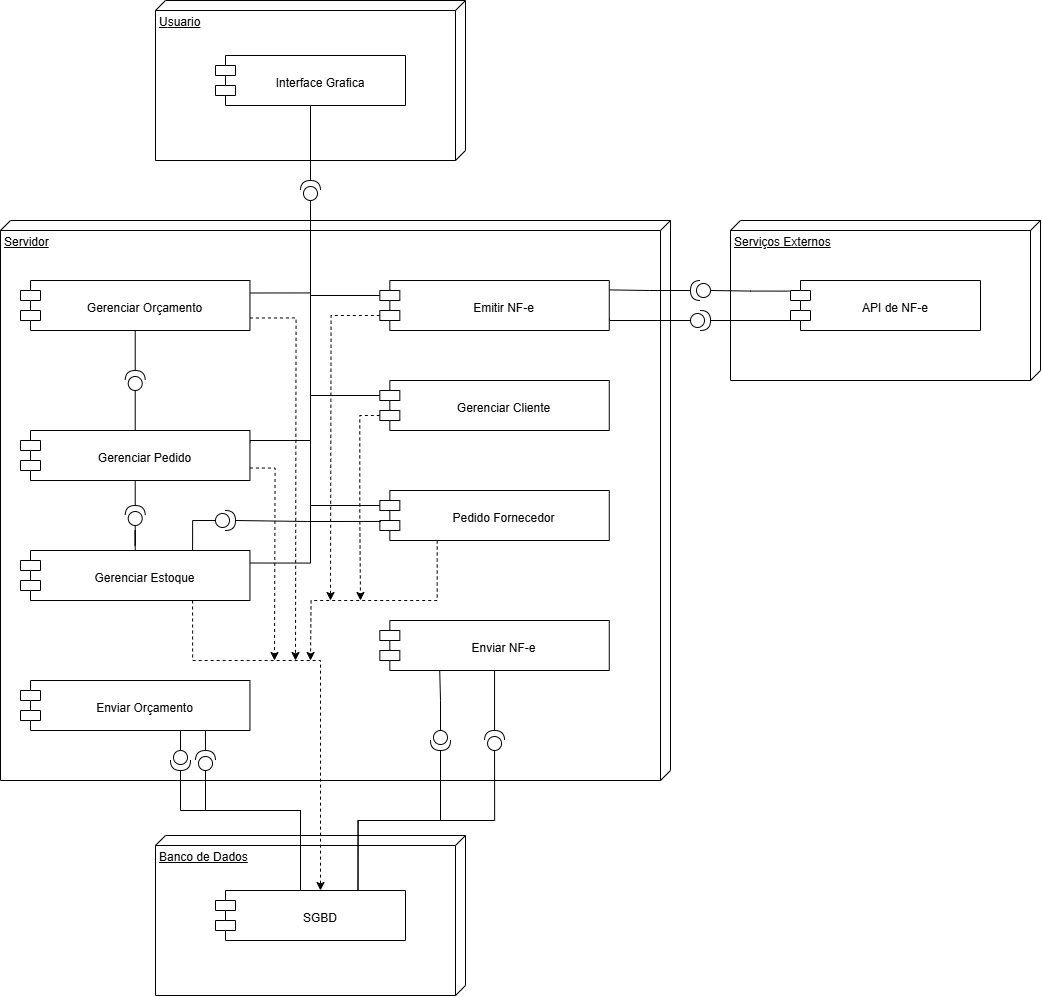

The diagram above was exported from draw.io. Its source (the exported page's mxGraphModel, read from the mxfile embedded in the PNG):
<mxGraphModel dx="2037" dy="1110" grid="1" gridSize="10" guides="1" tooltips="1" connect="1" arrows="1" fold="1" page="1" pageScale="1" pageWidth="1169" pageHeight="827" math="0" shadow="0">
  <root>
    <mxCell id="0" />
    <mxCell id="1" parent="0" />
    <mxCell id="wrkvcQ_q3QfgYqhIHPEw-8" value="Banco de Dados" style="verticalAlign=top;align=left;spacingTop=8;spacingLeft=2;spacingRight=12;shape=cube;size=10;direction=south;fontStyle=4;html=1;whiteSpace=wrap;container=0;" vertex="1" parent="1">
      <mxGeometry x="185" y="845" width="310" height="160" as="geometry" />
    </mxCell>
    <mxCell id="wrkvcQ_q3QfgYqhIHPEw-23" value="U&lt;span style=&quot;background-color: transparent; color: light-dark(rgb(0, 0, 0), rgb(255, 255, 255));&quot;&gt;suario&lt;/span&gt;" style="verticalAlign=top;align=left;spacingTop=8;spacingLeft=2;spacingRight=12;shape=cube;size=10;direction=south;fontStyle=4;html=1;whiteSpace=wrap;container=0;" vertex="1" parent="1">
      <mxGeometry x="185" y="10" width="310" height="160" as="geometry" />
    </mxCell>
    <mxCell id="wrkvcQ_q3QfgYqhIHPEw-15" value="Serviços Externos" style="verticalAlign=top;align=left;spacingTop=8;spacingLeft=2;spacingRight=12;shape=cube;size=10;direction=south;fontStyle=4;html=1;whiteSpace=wrap;container=0;" vertex="1" parent="1">
      <mxGeometry x="760" y="230" width="310" height="160" as="geometry" />
    </mxCell>
    <mxCell id="wrkvcQ_q3QfgYqhIHPEw-3" value="Servidor" style="verticalAlign=top;align=left;spacingTop=8;spacingLeft=2;spacingRight=12;shape=cube;size=10;direction=south;fontStyle=4;html=1;whiteSpace=wrap;container=0;" vertex="1" parent="1">
      <mxGeometry x="30" y="230" width="670" height="560" as="geometry" />
    </mxCell>
    <mxCell id="wrkvcQ_q3QfgYqhIHPEw-35" value="" style="edgeStyle=orthogonalEdgeStyle;rounded=0;orthogonalLoop=1;jettySize=auto;html=1;endArrow=none;startFill=0;entryX=1;entryY=0.188;entryDx=0;entryDy=0;entryPerimeter=0;" edge="1" parent="1" source="wrkvcQ_q3QfgYqhIHPEw-33" target="wrkvcQ_q3QfgYqhIHPEw-28">
      <mxGeometry relative="1" as="geometry" />
    </mxCell>
    <mxCell id="wrkvcQ_q3QfgYqhIHPEw-33" value="" style="shape=providedRequiredInterface;html=1;verticalLabelPosition=bottom;sketch=0;direction=west;container=0;" vertex="1" parent="1">
      <mxGeometry x="720" y="290" width="20" height="20" as="geometry" />
    </mxCell>
    <mxCell id="wrkvcQ_q3QfgYqhIHPEw-34" style="edgeStyle=orthogonalEdgeStyle;rounded=0;orthogonalLoop=1;jettySize=auto;html=1;exitX=-0.006;exitY=0.212;exitDx=0;exitDy=0;exitPerimeter=0;entryX=0;entryY=0.5;entryDx=0;entryDy=0;entryPerimeter=0;endArrow=none;startFill=0;" edge="1" parent="1" source="wrkvcQ_q3QfgYqhIHPEw-16" target="wrkvcQ_q3QfgYqhIHPEw-33">
      <mxGeometry relative="1" as="geometry" />
    </mxCell>
    <mxCell id="wrkvcQ_q3QfgYqhIHPEw-51" style="edgeStyle=orthogonalEdgeStyle;rounded=0;orthogonalLoop=1;jettySize=auto;html=1;exitX=0;exitY=0.5;exitDx=0;exitDy=0;exitPerimeter=0;entryX=0;entryY=0;entryDx=0;entryDy=15;entryPerimeter=0;endArrow=none;startFill=0;" edge="1" parent="1" source="wrkvcQ_q3QfgYqhIHPEw-69" target="wrkvcQ_q3QfgYqhIHPEw-25">
      <mxGeometry relative="1" as="geometry">
        <mxPoint x="365" y="180" as="sourcePoint" />
      </mxGeometry>
    </mxCell>
    <mxCell id="wrkvcQ_q3QfgYqhIHPEw-55" style="edgeStyle=orthogonalEdgeStyle;rounded=0;orthogonalLoop=1;jettySize=auto;html=1;exitX=0;exitY=0.5;exitDx=0;exitDy=0;exitPerimeter=0;entryX=1;entryY=0.75;entryDx=0;entryDy=0;endArrow=none;startFill=0;" edge="1" parent="1" source="wrkvcQ_q3QfgYqhIHPEw-53" target="wrkvcQ_q3QfgYqhIHPEw-28">
      <mxGeometry relative="1" as="geometry">
        <Array as="points">
          <mxPoint x="639" y="330" />
        </Array>
      </mxGeometry>
    </mxCell>
    <mxCell id="wrkvcQ_q3QfgYqhIHPEw-53" value="" style="shape=providedRequiredInterface;html=1;verticalLabelPosition=bottom;sketch=0;direction=east;container=0;" vertex="1" parent="1">
      <mxGeometry x="720" y="320" width="20" height="20" as="geometry" />
    </mxCell>
    <mxCell id="wrkvcQ_q3QfgYqhIHPEw-54" style="edgeStyle=orthogonalEdgeStyle;rounded=0;orthogonalLoop=1;jettySize=auto;html=1;entryX=1;entryY=0.5;entryDx=0;entryDy=0;entryPerimeter=0;endArrow=none;startFill=0;" edge="1" parent="1" target="wrkvcQ_q3QfgYqhIHPEw-53">
      <mxGeometry relative="1" as="geometry">
        <mxPoint x="821" y="320" as="sourcePoint" />
        <Array as="points">
          <mxPoint x="821" y="330" />
        </Array>
      </mxGeometry>
    </mxCell>
    <mxCell id="wrkvcQ_q3QfgYqhIHPEw-73" style="edgeStyle=orthogonalEdgeStyle;rounded=0;orthogonalLoop=1;jettySize=auto;html=1;exitX=0;exitY=0.5;exitDx=0;exitDy=0;exitPerimeter=0;entryX=1;entryY=0.25;entryDx=0;entryDy=0;endArrow=none;startFill=0;" edge="1" parent="1" source="wrkvcQ_q3QfgYqhIHPEw-69" target="wrkvcQ_q3QfgYqhIHPEw-68">
      <mxGeometry relative="1" as="geometry">
        <Array as="points">
          <mxPoint x="340" y="450" />
          <mxPoint x="279" y="450" />
        </Array>
      </mxGeometry>
    </mxCell>
    <mxCell id="wrkvcQ_q3QfgYqhIHPEw-77" style="edgeStyle=orthogonalEdgeStyle;rounded=0;orthogonalLoop=1;jettySize=auto;html=1;endArrow=none;startFill=0;" edge="1" parent="1" source="wrkvcQ_q3QfgYqhIHPEw-69" target="wrkvcQ_q3QfgYqhIHPEw-24">
      <mxGeometry relative="1" as="geometry" />
    </mxCell>
    <mxCell id="wrkvcQ_q3QfgYqhIHPEw-101" style="edgeStyle=orthogonalEdgeStyle;rounded=0;orthogonalLoop=1;jettySize=auto;html=1;exitX=0;exitY=0.5;exitDx=0;exitDy=0;exitPerimeter=0;entryX=1;entryY=0.25;entryDx=0;entryDy=0;endArrow=none;startFill=0;" edge="1" parent="1" source="wrkvcQ_q3QfgYqhIHPEw-69" target="wrkvcQ_q3QfgYqhIHPEw-90">
      <mxGeometry relative="1" as="geometry" />
    </mxCell>
    <mxCell id="wrkvcQ_q3QfgYqhIHPEw-69" value="" style="shape=providedRequiredInterface;html=1;verticalLabelPosition=bottom;sketch=0;direction=north;container=0;" vertex="1" parent="1">
      <mxGeometry x="330" y="190" width="20" height="20" as="geometry" />
    </mxCell>
    <mxCell id="wrkvcQ_q3QfgYqhIHPEw-75" style="edgeStyle=orthogonalEdgeStyle;rounded=0;orthogonalLoop=1;jettySize=auto;html=1;exitX=0;exitY=0;exitDx=0;exitDy=15;exitPerimeter=0;entryX=0;entryY=0.5;entryDx=0;entryDy=0;entryPerimeter=0;endArrow=none;startFill=0;" edge="1" parent="1" source="wrkvcQ_q3QfgYqhIHPEw-28" target="wrkvcQ_q3QfgYqhIHPEw-69">
      <mxGeometry relative="1" as="geometry" />
    </mxCell>
    <mxCell id="wrkvcQ_q3QfgYqhIHPEw-76" style="edgeStyle=orthogonalEdgeStyle;rounded=0;orthogonalLoop=1;jettySize=auto;html=1;exitX=1;exitY=0.25;exitDx=0;exitDy=0;entryX=0;entryY=0.5;entryDx=0;entryDy=0;entryPerimeter=0;endArrow=none;startFill=0;" edge="1" parent="1" source="wrkvcQ_q3QfgYqhIHPEw-26" target="wrkvcQ_q3QfgYqhIHPEw-69">
      <mxGeometry relative="1" as="geometry" />
    </mxCell>
    <mxCell id="wrkvcQ_q3QfgYqhIHPEw-86" style="edgeStyle=orthogonalEdgeStyle;rounded=0;orthogonalLoop=1;jettySize=auto;html=1;exitX=1;exitY=0.75;exitDx=0;exitDy=0;dashed=1;" edge="1" parent="1" source="wrkvcQ_q3QfgYqhIHPEw-26">
      <mxGeometry relative="1" as="geometry">
        <mxPoint x="325" y="670" as="targetPoint" />
      </mxGeometry>
    </mxCell>
    <mxCell id="wrkvcQ_q3QfgYqhIHPEw-87" style="edgeStyle=orthogonalEdgeStyle;rounded=0;orthogonalLoop=1;jettySize=auto;html=1;exitX=1;exitY=0.75;exitDx=0;exitDy=0;dashed=1;" edge="1" parent="1" source="wrkvcQ_q3QfgYqhIHPEw-68">
      <mxGeometry relative="1" as="geometry">
        <mxPoint x="304" y="670" as="targetPoint" />
      </mxGeometry>
    </mxCell>
    <mxCell id="wrkvcQ_q3QfgYqhIHPEw-105" style="edgeStyle=orthogonalEdgeStyle;rounded=0;orthogonalLoop=1;jettySize=auto;html=1;exitX=0;exitY=0;exitDx=0;exitDy=35;exitPerimeter=0;dashed=1;" edge="1" parent="1" source="wrkvcQ_q3QfgYqhIHPEw-25">
      <mxGeometry relative="1" as="geometry">
        <mxPoint x="390" y="610" as="targetPoint" />
      </mxGeometry>
    </mxCell>
    <mxCell id="wrkvcQ_q3QfgYqhIHPEw-25" value="&lt;div&gt;&lt;br&gt;&lt;/div&gt;&lt;div&gt;Gerenciar Cliente&lt;/div&gt;" style="shape=module;align=left;spacingLeft=20;align=center;verticalAlign=top;whiteSpace=wrap;html=1;container=0;" vertex="1" parent="1">
      <mxGeometry x="409.33962264150944" y="390" width="229.43396226415092" height="50" as="geometry" />
    </mxCell>
    <mxCell id="wrkvcQ_q3QfgYqhIHPEw-84" value="" style="edgeStyle=orthogonalEdgeStyle;rounded=0;orthogonalLoop=1;jettySize=auto;html=1;endArrow=none;startFill=0;" edge="1" parent="1" source="wrkvcQ_q3QfgYqhIHPEw-26" target="wrkvcQ_q3QfgYqhIHPEw-83">
      <mxGeometry relative="1" as="geometry" />
    </mxCell>
    <mxCell id="wrkvcQ_q3QfgYqhIHPEw-26" value="&lt;br&gt;&lt;div&gt;Gerenciar Orçamento&lt;/div&gt;" style="shape=module;align=left;spacingLeft=20;align=center;verticalAlign=top;whiteSpace=wrap;html=1;container=0;" vertex="1" parent="1">
      <mxGeometry x="50.0011320754717" y="290" width="229.43396226415092" height="50" as="geometry" />
    </mxCell>
    <mxCell id="wrkvcQ_q3QfgYqhIHPEw-106" style="edgeStyle=orthogonalEdgeStyle;rounded=0;orthogonalLoop=1;jettySize=auto;html=1;exitX=0;exitY=0;exitDx=0;exitDy=35;exitPerimeter=0;dashed=1;" edge="1" parent="1" source="wrkvcQ_q3QfgYqhIHPEw-28">
      <mxGeometry relative="1" as="geometry">
        <mxPoint x="360" y="610" as="targetPoint" />
      </mxGeometry>
    </mxCell>
    <mxCell id="wrkvcQ_q3QfgYqhIHPEw-28" value="&lt;br&gt;&lt;div&gt;Emitir NF-e&lt;/div&gt;" style="shape=module;align=left;spacingLeft=20;align=center;verticalAlign=top;whiteSpace=wrap;html=1;container=0;" vertex="1" parent="1">
      <mxGeometry x="409.33962264150944" y="290" width="229.43396226415092" height="50" as="geometry" />
    </mxCell>
    <mxCell id="wrkvcQ_q3QfgYqhIHPEw-68" value="&lt;br&gt;&lt;div&gt;Gerenciar Pedido&lt;/div&gt;" style="shape=module;align=left;spacingLeft=20;align=center;verticalAlign=top;whiteSpace=wrap;html=1;container=0;" vertex="1" parent="1">
      <mxGeometry x="50" y="440" width="229.43396226415092" height="50" as="geometry" />
    </mxCell>
    <mxCell id="wrkvcQ_q3QfgYqhIHPEw-85" value="" style="edgeStyle=orthogonalEdgeStyle;rounded=0;orthogonalLoop=1;jettySize=auto;html=1;endArrow=none;startFill=0;" edge="1" parent="1" source="wrkvcQ_q3QfgYqhIHPEw-83" target="wrkvcQ_q3QfgYqhIHPEw-68">
      <mxGeometry relative="1" as="geometry" />
    </mxCell>
    <mxCell id="wrkvcQ_q3QfgYqhIHPEw-83" value="" style="shape=providedRequiredInterface;html=1;verticalLabelPosition=bottom;sketch=0;direction=north;container=0;" vertex="1" parent="1">
      <mxGeometry x="154.72" y="380" width="20" height="20" as="geometry" />
    </mxCell>
    <mxCell id="wrkvcQ_q3QfgYqhIHPEw-9" value="&lt;div&gt;&lt;br&gt;&lt;/div&gt;SGBD" style="shape=module;align=left;spacingLeft=20;align=center;verticalAlign=top;whiteSpace=wrap;html=1;container=0;" vertex="1" parent="1">
      <mxGeometry x="245" y="900" width="190" height="50" as="geometry" />
    </mxCell>
    <mxCell id="wrkvcQ_q3QfgYqhIHPEw-16" value="&lt;div&gt;&lt;br&gt;&lt;/div&gt;API de NF-e" style="shape=module;align=left;spacingLeft=20;align=center;verticalAlign=top;whiteSpace=wrap;html=1;container=0;" vertex="1" parent="1">
      <mxGeometry x="820" y="290" width="190" height="50" as="geometry" />
    </mxCell>
    <mxCell id="wrkvcQ_q3QfgYqhIHPEw-24" value="&lt;div&gt;&lt;br&gt;&lt;/div&gt;Interface Grafica" style="shape=module;align=left;spacingLeft=20;align=center;verticalAlign=top;whiteSpace=wrap;html=1;container=0;" vertex="1" parent="1">
      <mxGeometry x="245" y="65" width="190" height="50" as="geometry" />
    </mxCell>
    <mxCell id="wrkvcQ_q3QfgYqhIHPEw-104" style="edgeStyle=orthogonalEdgeStyle;rounded=0;orthogonalLoop=1;jettySize=auto;html=1;exitX=0.25;exitY=1;exitDx=0;exitDy=0;dashed=1;" edge="1" parent="1" source="wrkvcQ_q3QfgYqhIHPEw-89">
      <mxGeometry relative="1" as="geometry">
        <mxPoint x="340" y="670" as="targetPoint" />
      </mxGeometry>
    </mxCell>
    <mxCell id="wrkvcQ_q3QfgYqhIHPEw-89" value="&lt;div&gt;&lt;br&gt;&lt;/div&gt;&lt;div&gt;Pedido Fornecedor&lt;/div&gt;" style="shape=module;align=left;spacingLeft=20;align=center;verticalAlign=top;whiteSpace=wrap;html=1;container=0;" vertex="1" parent="1">
      <mxGeometry x="409.34000000000003" y="500" width="229.43396226415092" height="50" as="geometry" />
    </mxCell>
    <mxCell id="wrkvcQ_q3QfgYqhIHPEw-103" style="edgeStyle=orthogonalEdgeStyle;rounded=0;orthogonalLoop=1;jettySize=auto;html=1;exitX=0.75;exitY=1;exitDx=0;exitDy=0;dashed=1;" edge="1" parent="1" source="wrkvcQ_q3QfgYqhIHPEw-90" target="wrkvcQ_q3QfgYqhIHPEw-9">
      <mxGeometry relative="1" as="geometry">
        <Array as="points">
          <mxPoint x="222" y="670" />
          <mxPoint x="350" y="670" />
        </Array>
      </mxGeometry>
    </mxCell>
    <mxCell id="wrkvcQ_q3QfgYqhIHPEw-90" value="&lt;div&gt;&lt;br&gt;&lt;/div&gt;&lt;div&gt;Gerenciar Estoque&lt;/div&gt;" style="shape=module;align=left;spacingLeft=20;align=center;verticalAlign=top;whiteSpace=wrap;html=1;container=0;" vertex="1" parent="1">
      <mxGeometry x="50" y="560" width="229.43396226415092" height="50" as="geometry" />
    </mxCell>
    <mxCell id="wrkvcQ_q3QfgYqhIHPEw-91" style="edgeStyle=orthogonalEdgeStyle;rounded=0;orthogonalLoop=1;jettySize=auto;html=1;exitX=0;exitY=0.5;exitDx=0;exitDy=0;exitPerimeter=0;entryX=0;entryY=0;entryDx=0;entryDy=15;entryPerimeter=0;endArrow=none;startFill=0;" edge="1" parent="1" source="wrkvcQ_q3QfgYqhIHPEw-69" target="wrkvcQ_q3QfgYqhIHPEw-89">
      <mxGeometry relative="1" as="geometry" />
    </mxCell>
    <mxCell id="wrkvcQ_q3QfgYqhIHPEw-100" style="edgeStyle=orthogonalEdgeStyle;rounded=0;orthogonalLoop=1;jettySize=auto;html=1;exitX=0;exitY=0.5;exitDx=0;exitDy=0;exitPerimeter=0;endArrow=none;startFill=0;" edge="1" parent="1" source="wrkvcQ_q3QfgYqhIHPEw-92" target="wrkvcQ_q3QfgYqhIHPEw-90">
      <mxGeometry relative="1" as="geometry" />
    </mxCell>
    <mxCell id="wrkvcQ_q3QfgYqhIHPEw-92" value="" style="shape=providedRequiredInterface;html=1;verticalLabelPosition=bottom;sketch=0;direction=north;container=0;" vertex="1" parent="1">
      <mxGeometry x="154.72" y="515" width="20" height="20" as="geometry" />
    </mxCell>
    <mxCell id="wrkvcQ_q3QfgYqhIHPEw-95" style="edgeStyle=orthogonalEdgeStyle;rounded=0;orthogonalLoop=1;jettySize=auto;html=1;exitX=0;exitY=0.5;exitDx=0;exitDy=0;exitPerimeter=0;entryX=0.75;entryY=0;entryDx=0;entryDy=0;endArrow=none;startFill=0;" edge="1" parent="1" source="wrkvcQ_q3QfgYqhIHPEw-93" target="wrkvcQ_q3QfgYqhIHPEw-90">
      <mxGeometry relative="1" as="geometry" />
    </mxCell>
    <mxCell id="wrkvcQ_q3QfgYqhIHPEw-93" value="" style="shape=providedRequiredInterface;html=1;verticalLabelPosition=bottom;sketch=0;direction=east;container=0;" vertex="1" parent="1">
      <mxGeometry x="245" y="520" width="20" height="20" as="geometry" />
    </mxCell>
    <mxCell id="wrkvcQ_q3QfgYqhIHPEw-94" style="edgeStyle=orthogonalEdgeStyle;rounded=0;orthogonalLoop=1;jettySize=auto;html=1;exitX=0.005;exitY=0.619;exitDx=0;exitDy=0;exitPerimeter=0;entryX=1;entryY=0.5;entryDx=0;entryDy=0;entryPerimeter=0;endArrow=none;startFill=0;" edge="1" parent="1" source="wrkvcQ_q3QfgYqhIHPEw-89" target="wrkvcQ_q3QfgYqhIHPEw-93">
      <mxGeometry relative="1" as="geometry">
        <Array as="points">
          <mxPoint x="337" y="530" />
        </Array>
      </mxGeometry>
    </mxCell>
    <mxCell id="wrkvcQ_q3QfgYqhIHPEw-99" style="edgeStyle=orthogonalEdgeStyle;rounded=0;orthogonalLoop=1;jettySize=auto;html=1;exitX=0.5;exitY=1;exitDx=0;exitDy=0;entryX=1;entryY=0.5;entryDx=0;entryDy=0;entryPerimeter=0;endArrow=none;startFill=0;" edge="1" parent="1" source="wrkvcQ_q3QfgYqhIHPEw-68" target="wrkvcQ_q3QfgYqhIHPEw-92">
      <mxGeometry relative="1" as="geometry" />
    </mxCell>
    <mxCell id="wrkvcQ_q3QfgYqhIHPEw-107" value="&lt;div&gt;&lt;br&gt;&lt;/div&gt;&lt;div&gt;Enviar NF-e&lt;/div&gt;" style="shape=module;align=left;spacingLeft=20;align=center;verticalAlign=top;whiteSpace=wrap;html=1;container=0;" vertex="1" parent="1">
      <mxGeometry x="409.34" y="630" width="229.43396226415092" height="50" as="geometry" />
    </mxCell>
    <mxCell id="wrkvcQ_q3QfgYqhIHPEw-109" value="&lt;div&gt;&lt;br&gt;&lt;/div&gt;&lt;div&gt;Enviar Orçamento&lt;/div&gt;" style="shape=module;align=left;spacingLeft=20;align=center;verticalAlign=top;whiteSpace=wrap;html=1;container=0;" vertex="1" parent="1">
      <mxGeometry x="50" y="690" width="229.43396226415092" height="50" as="geometry" />
    </mxCell>
    <mxCell id="wrkvcQ_q3QfgYqhIHPEw-113" style="edgeStyle=orthogonalEdgeStyle;rounded=0;orthogonalLoop=1;jettySize=auto;html=1;exitX=0;exitY=0.5;exitDx=0;exitDy=0;exitPerimeter=0;entryX=0.261;entryY=1;entryDx=0;entryDy=0;entryPerimeter=0;endArrow=none;startFill=0;" edge="1" parent="1" source="wrkvcQ_q3QfgYqhIHPEw-110" target="wrkvcQ_q3QfgYqhIHPEw-107">
      <mxGeometry relative="1" as="geometry" />
    </mxCell>
    <mxCell id="wrkvcQ_q3QfgYqhIHPEw-110" value="" style="shape=providedRequiredInterface;html=1;verticalLabelPosition=bottom;sketch=0;direction=south;" vertex="1" parent="1">
      <mxGeometry x="459.99999999999994" y="740" width="20" height="20" as="geometry" />
    </mxCell>
    <mxCell id="wrkvcQ_q3QfgYqhIHPEw-111" style="edgeStyle=orthogonalEdgeStyle;rounded=0;orthogonalLoop=1;jettySize=auto;html=1;exitX=0.75;exitY=0;exitDx=0;exitDy=0;entryX=1;entryY=0.5;entryDx=0;entryDy=0;entryPerimeter=0;endArrow=none;startFill=0;" edge="1" parent="1" source="wrkvcQ_q3QfgYqhIHPEw-9" target="wrkvcQ_q3QfgYqhIHPEw-110">
      <mxGeometry relative="1" as="geometry" />
    </mxCell>
    <mxCell id="wrkvcQ_q3QfgYqhIHPEw-116" style="edgeStyle=orthogonalEdgeStyle;rounded=0;orthogonalLoop=1;jettySize=auto;html=1;exitX=0;exitY=0.5;exitDx=0;exitDy=0;exitPerimeter=0;entryX=0.75;entryY=0;entryDx=0;entryDy=0;endArrow=none;startFill=0;" edge="1" parent="1" source="wrkvcQ_q3QfgYqhIHPEw-114" target="wrkvcQ_q3QfgYqhIHPEw-9">
      <mxGeometry relative="1" as="geometry" />
    </mxCell>
    <mxCell id="wrkvcQ_q3QfgYqhIHPEw-114" value="" style="shape=providedRequiredInterface;html=1;verticalLabelPosition=bottom;sketch=0;direction=north;" vertex="1" parent="1">
      <mxGeometry x="514.06" y="740" width="20" height="20" as="geometry" />
    </mxCell>
    <mxCell id="wrkvcQ_q3QfgYqhIHPEw-115" style="edgeStyle=orthogonalEdgeStyle;rounded=0;orthogonalLoop=1;jettySize=auto;html=1;exitX=1;exitY=0.5;exitDx=0;exitDy=0;exitPerimeter=0;entryX=0.5;entryY=1;entryDx=0;entryDy=0;endArrow=none;startFill=0;" edge="1" parent="1" source="wrkvcQ_q3QfgYqhIHPEw-114" target="wrkvcQ_q3QfgYqhIHPEw-107">
      <mxGeometry relative="1" as="geometry" />
    </mxCell>
    <mxCell id="wrkvcQ_q3QfgYqhIHPEw-122" style="edgeStyle=orthogonalEdgeStyle;rounded=0;orthogonalLoop=1;jettySize=auto;html=1;entryX=0.5;entryY=0;entryDx=0;entryDy=0;endArrow=none;startFill=0;" edge="1" parent="1" source="wrkvcQ_q3QfgYqhIHPEw-118" target="wrkvcQ_q3QfgYqhIHPEw-9">
      <mxGeometry relative="1" as="geometry">
        <Array as="points">
          <mxPoint x="235" y="820" />
          <mxPoint x="330" y="820" />
          <mxPoint x="330" y="900" />
        </Array>
      </mxGeometry>
    </mxCell>
    <mxCell id="wrkvcQ_q3QfgYqhIHPEw-118" value="" style="shape=providedRequiredInterface;html=1;verticalLabelPosition=bottom;sketch=0;direction=north;" vertex="1" parent="1">
      <mxGeometry x="225" y="760" width="20" height="20" as="geometry" />
    </mxCell>
    <mxCell id="wrkvcQ_q3QfgYqhIHPEw-121" style="edgeStyle=orthogonalEdgeStyle;rounded=0;orthogonalLoop=1;jettySize=auto;html=1;endArrow=none;startFill=0;" edge="1" parent="1" source="wrkvcQ_q3QfgYqhIHPEw-119" target="wrkvcQ_q3QfgYqhIHPEw-9">
      <mxGeometry relative="1" as="geometry">
        <Array as="points">
          <mxPoint x="210" y="820" />
          <mxPoint x="330" y="820" />
        </Array>
      </mxGeometry>
    </mxCell>
    <mxCell id="wrkvcQ_q3QfgYqhIHPEw-119" value="" style="shape=providedRequiredInterface;html=1;verticalLabelPosition=bottom;sketch=0;direction=south;" vertex="1" parent="1">
      <mxGeometry x="200" y="760" width="20" height="20" as="geometry" />
    </mxCell>
    <mxCell id="wrkvcQ_q3QfgYqhIHPEw-129" style="edgeStyle=orthogonalEdgeStyle;rounded=0;orthogonalLoop=1;jettySize=auto;html=1;exitX=1;exitY=0.5;exitDx=0;exitDy=0;exitPerimeter=0;entryX=0.806;entryY=1;entryDx=0;entryDy=0;entryPerimeter=0;endArrow=none;startFill=0;" edge="1" parent="1" source="wrkvcQ_q3QfgYqhIHPEw-118" target="wrkvcQ_q3QfgYqhIHPEw-109">
      <mxGeometry relative="1" as="geometry" />
    </mxCell>
    <mxCell id="wrkvcQ_q3QfgYqhIHPEw-131" style="edgeStyle=orthogonalEdgeStyle;rounded=0;orthogonalLoop=1;jettySize=auto;html=1;endArrow=none;startFill=0;" edge="1" parent="1" source="wrkvcQ_q3QfgYqhIHPEw-119">
      <mxGeometry relative="1" as="geometry">
        <mxPoint x="210" y="740" as="targetPoint" />
      </mxGeometry>
    </mxCell>
  </root>
</mxGraphModel>